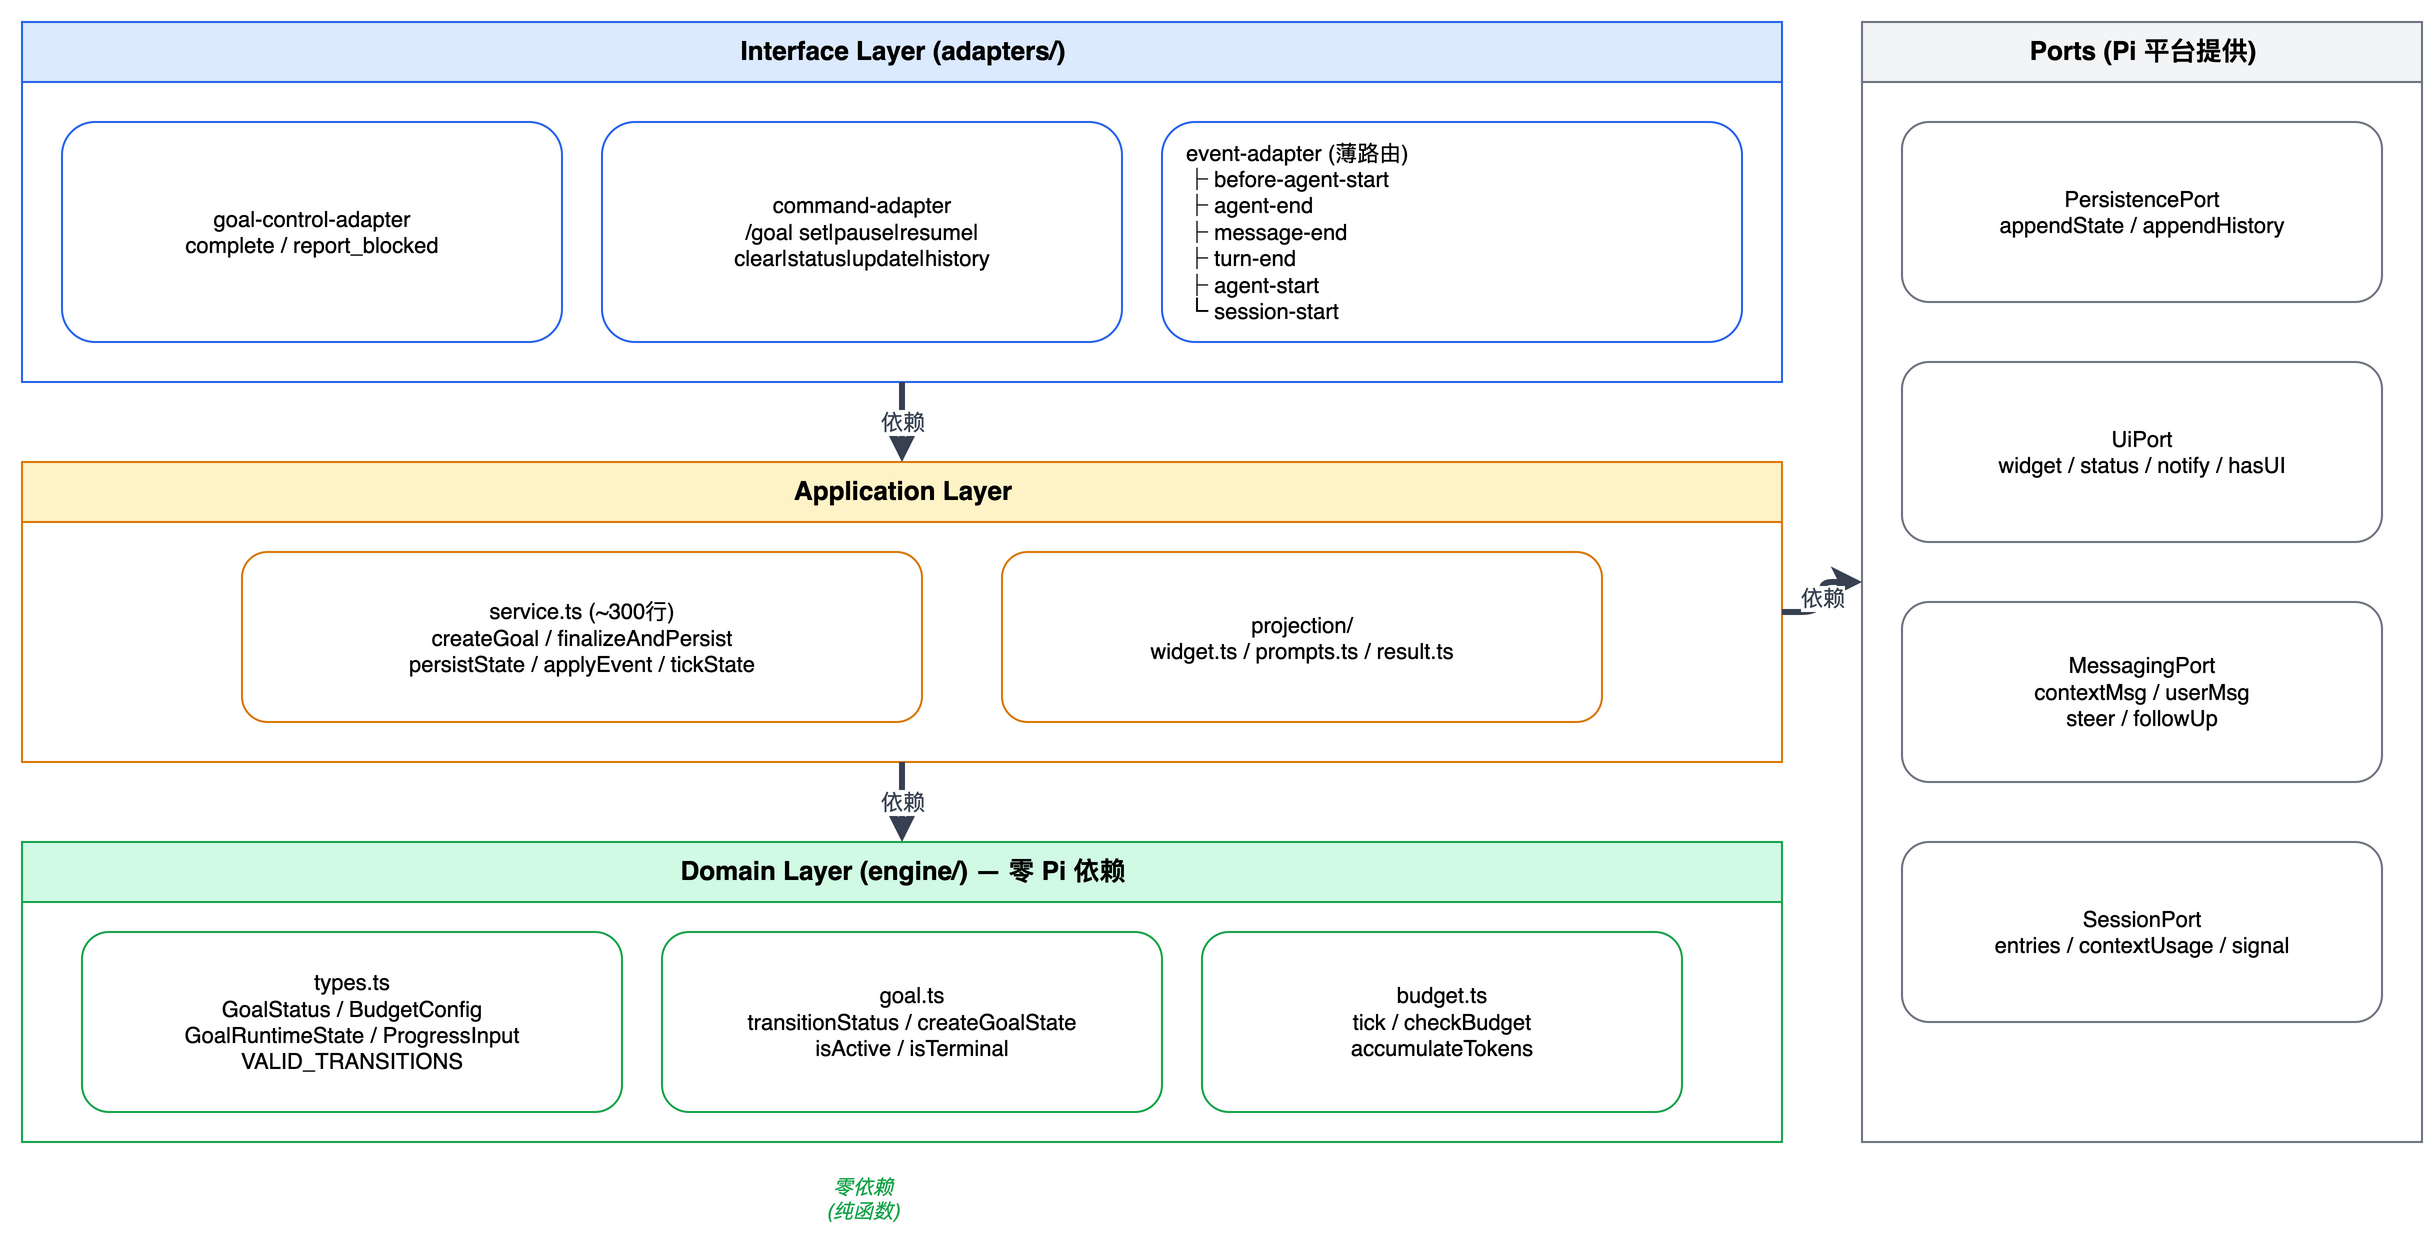

The diagram above was exported from draw.io. Its source (the exported page's mxGraphModel, read from the mxfile embedded in the PNG):
<mxGraphModel dx="1280" dy="820" grid="1" gridSize="10" guides="1" tooltips="1" connect="1" arrows="1" fold="1" page="1" pageScale="1" pageWidth="1280" pageHeight="820" math="0" shadow="0">
  <root>
    <mxCell id="0" />
    <mxCell id="1" parent="0" />
    <mxCell id="2" value="Interface Layer (adapters/)" style="swimlane;startSize=30;fillColor=#dbeafe;strokeColor=#2563eb;fontStyle=1;fontSize=13;html=1;verticalAlign=top;" vertex="1" parent="1">
      <mxGeometry x="40" y="40" width="880" height="180" as="geometry" />
    </mxCell>
    <mxCell id="10" value="goal-control-adapter&#10;complete / report_blocked" style="rounded=1;whiteSpace=wrap;html=1;fillColor=#ffffff;strokeColor=#2563eb;fontSize=11;align=center;" vertex="1" parent="2">
      <mxGeometry x="20" y="50" width="250" height="110" as="geometry" />
    </mxCell>
    <mxCell id="11" value="command-adapter&#10;/goal set|pause|resume|&#10;clear|status|update|history" style="rounded=1;whiteSpace=wrap;html=1;fillColor=#ffffff;strokeColor=#2563eb;fontSize=11;align=center;" vertex="1" parent="2">
      <mxGeometry x="290" y="50" width="260" height="110" as="geometry" />
    </mxCell>
    <mxCell id="12" value="event-adapter (薄路由)&#10;├ before-agent-start&#10;├ agent-end&#10;├ message-end&#10;├ turn-end&#10;├ agent-start&#10;└ session-start" style="rounded=1;whiteSpace=wrap;html=1;fillColor=#ffffff;strokeColor=#2563eb;fontSize=11;align=left;spacingLeft=10;" vertex="1" parent="2">
      <mxGeometry x="570" y="50" width="290" height="110" as="geometry" />
    </mxCell>
    <mxCell id="3" value="Application Layer" style="swimlane;startSize=30;fillColor=#fef3c7;strokeColor=#d97706;fontStyle=1;fontSize=13;html=1;verticalAlign=top;" vertex="1" parent="1">
      <mxGeometry x="40" y="260" width="880" height="150" as="geometry" />
    </mxCell>
    <mxCell id="20" value="service.ts (~300行)&#10;createGoal / finalizeAndPersist&#10;persistState / applyEvent / tickState" style="rounded=1;whiteSpace=wrap;html=1;fillColor=#ffffff;strokeColor=#d97706;fontSize=11;align=center;" vertex="1" parent="3">
      <mxGeometry x="110" y="45" width="340" height="85" as="geometry" />
    </mxCell>
    <mxCell id="21" value="projection/&#10;widget.ts / prompts.ts / result.ts" style="rounded=1;whiteSpace=wrap;html=1;fillColor=#ffffff;strokeColor=#d97706;fontSize=11;align=center;" vertex="1" parent="3">
      <mxGeometry x="490" y="45" width="300" height="85" as="geometry" />
    </mxCell>
    <mxCell id="4" value="Domain Layer (engine/) — 零 Pi 依赖" style="swimlane;startSize=30;fillColor=#d1fae5;strokeColor=#16a34a;fontStyle=1;fontSize=13;html=1;verticalAlign=top;" vertex="1" parent="1">
      <mxGeometry x="40" y="450" width="880" height="150" as="geometry" />
    </mxCell>
    <mxCell id="30" value="types.ts&#10;GoalStatus / BudgetConfig&#10;GoalRuntimeState / ProgressInput&#10;VALID_TRANSITIONS" style="rounded=1;whiteSpace=wrap;html=1;fillColor=#ffffff;strokeColor=#16a34a;fontSize=11;align=center;" vertex="1" parent="4">
      <mxGeometry x="30" y="45" width="270" height="90" as="geometry" />
    </mxCell>
    <mxCell id="31" value="goal.ts&#10;transitionStatus / createGoalState&#10;isActive / isTerminal" style="rounded=1;whiteSpace=wrap;html=1;fillColor=#ffffff;strokeColor=#16a34a;fontSize=11;align=center;" vertex="1" parent="4">
      <mxGeometry x="320" y="45" width="250" height="90" as="geometry" />
    </mxCell>
    <mxCell id="32" value="budget.ts&#10;tick / checkBudget&#10;accumulateTokens" style="rounded=1;whiteSpace=wrap;html=1;fillColor=#ffffff;strokeColor=#16a34a;fontSize=11;align=center;" vertex="1" parent="4">
      <mxGeometry x="590" y="45" width="240" height="90" as="geometry" />
    </mxCell>
    <mxCell id="5" value="Ports (Pi 平台提供)" style="swimlane;startSize=30;fillColor=#f3f4f6;strokeColor=#6b7280;fontStyle=1;fontSize=13;html=1;verticalAlign=top;" vertex="1" parent="1">
      <mxGeometry x="960" y="40" width="280" height="560" as="geometry" />
    </mxCell>
    <mxCell id="40" value="PersistencePort&#10;appendState / appendHistory" style="rounded=1;whiteSpace=wrap;html=1;fillColor=#ffffff;strokeColor=#6b7280;fontSize=11;align=center;" vertex="1" parent="5">
      <mxGeometry x="20" y="50" width="240" height="90" as="geometry" />
    </mxCell>
    <mxCell id="41" value="UiPort&#10;widget / status / notify / hasUI" style="rounded=1;whiteSpace=wrap;html=1;fillColor=#ffffff;strokeColor=#6b7280;fontSize=11;align=center;" vertex="1" parent="5">
      <mxGeometry x="20" y="170" width="240" height="90" as="geometry" />
    </mxCell>
    <mxCell id="42" value="MessagingPort&#10;contextMsg / userMsg&#10;steer / followUp" style="rounded=1;whiteSpace=wrap;html=1;fillColor=#ffffff;strokeColor=#6b7280;fontSize=11;align=center;" vertex="1" parent="5">
      <mxGeometry x="20" y="290" width="240" height="90" as="geometry" />
    </mxCell>
    <mxCell id="43" value="SessionPort&#10;entries / contextUsage / signal" style="rounded=1;whiteSpace=wrap;html=1;fillColor=#ffffff;strokeColor=#6b7280;fontSize=11;align=center;" vertex="1" parent="5">
      <mxGeometry x="20" y="410" width="240" height="90" as="geometry" />
    </mxCell>
    <mxCell id="50" value="依赖" style="edgeStyle=orthogonalEdgeStyle;rounded=1;orthogonalLoop=1;jettySize=auto;html=1;strokeWidth=3;strokeColor=#374151;fontSize=11;fontColor=#374151;exitX=0.5;exitY=1;exitDx=0;exitDy=0;entryX=0.5;entryY=0;entryDx=0;entryDy=0;" edge="1" parent="1" source="2" target="3">
      <mxGeometry relative="1" as="geometry" />
    </mxCell>
    <mxCell id="51" value="依赖" style="edgeStyle=orthogonalEdgeStyle;rounded=1;orthogonalLoop=1;jettySize=auto;html=1;strokeWidth=3;strokeColor=#374151;fontSize=11;fontColor=#374151;exitX=0.5;exitY=1;exitDx=0;exitDy=0;entryX=0.5;entryY=0;entryDx=0;entryDy=0;" edge="1" parent="1" source="3" target="4">
      <mxGeometry relative="1" as="geometry" />
    </mxCell>
    <mxCell id="52" value="依赖" style="edgeStyle=orthogonalEdgeStyle;rounded=1;orthogonalLoop=1;jettySize=auto;html=1;strokeWidth=3;strokeColor=#374151;fontSize=11;fontColor=#374151;exitX=1;exitY=0.5;exitDx=0;exitDy=0;entryX=0;entryY=0.5;entryDx=0;entryDy=0;" edge="1" parent="1" source="3" target="5">
      <mxGeometry relative="1" as="geometry" />
    </mxCell>
    <mxCell id="53" value="零依赖&#10;(纯函数)" style="text;html=1;align=center;fontSize=10;fontColor=#16a34a;fontStyle=2;" vertex="1" parent="1">
      <mxGeometry x="400" y="610" width="120" height="40" as="geometry" />
    </mxCell>
  </root>
</mxGraphModel>